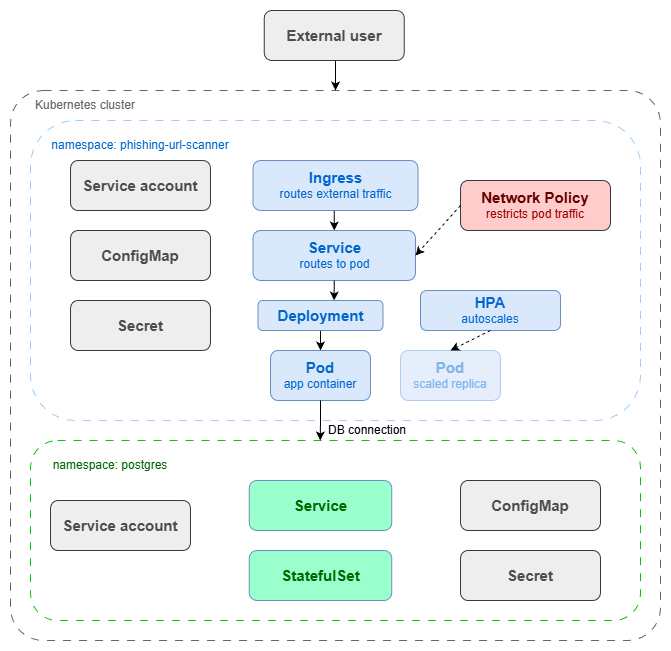

The diagram above was exported from draw.io. Its source (the exported page's mxGraphModel, read from the mxfile embedded in the PNG):
<mxGraphModel dx="742" dy="659" grid="1" gridSize="10" guides="1" tooltips="1" connect="1" arrows="1" fold="1" page="1" pageScale="1" pageWidth="1100" pageHeight="1100" math="0" shadow="0">
  <root>
    <mxCell id="0" />
    <mxCell id="1" parent="0" />
    <mxCell id="EHIid9m7S3otZDhhexOJ-1" parent="1" style="rounded=1;whiteSpace=wrap;html=1;fillColor=none;dashed=1;dashPattern=8 8;strokeColor=light-dark(#666666,#5C79A3);perimeterSpacing=0;arcSize=6;" value="" vertex="1">
      <mxGeometry height="550" width="650" x="200" y="170" as="geometry" />
    </mxCell>
    <mxCell id="EHIid9m7S3otZDhhexOJ-5" parent="1" style="rounded=1;whiteSpace=wrap;html=1;fillColor=none;dashed=1;strokeColor=#99CCFF;dashPattern=8 8;" value="" vertex="1">
      <mxGeometry height="300" width="610" x="220" y="200" as="geometry" />
    </mxCell>
    <mxCell id="EHIid9m7S3otZDhhexOJ-2" parent="1" style="text;html=1;whiteSpace=wrap;strokeColor=none;fillColor=none;align=center;verticalAlign=middle;rounded=0;" value="&lt;font style=&quot;color: rgb(102, 102, 102);&quot;&gt;Kubernetes cluster&lt;/font&gt;" vertex="1">
      <mxGeometry height="30" width="110" x="220" y="170" as="geometry" />
    </mxCell>
    <mxCell id="EHIid9m7S3otZDhhexOJ-33" edge="1" parent="1" source="EHIid9m7S3otZDhhexOJ-3" style="edgeStyle=orthogonalEdgeStyle;rounded=0;orthogonalLoop=1;jettySize=auto;html=1;exitX=0.5;exitY=1;exitDx=0;exitDy=0;entryX=0.5;entryY=0;entryDx=0;entryDy=0;" target="EHIid9m7S3otZDhhexOJ-14">
      <mxGeometry relative="1" as="geometry" />
    </mxCell>
    <mxCell id="EHIid9m7S3otZDhhexOJ-3" parent="1" style="rounded=1;whiteSpace=wrap;html=1;fillColor=#dae8fc;strokeColor=#6c8ebf;" value="&lt;font style=&quot;color: rgb(0, 102, 204);&quot;&gt;&lt;span style=&quot;font-weight: bold; font-size: 15px;&quot;&gt;Ingress&lt;/span&gt;&lt;br&gt;&lt;font&gt;routes external traffic&lt;/font&gt;&lt;/font&gt;" vertex="1">
      <mxGeometry height="50" width="165" x="442.5" y="240" as="geometry" />
    </mxCell>
    <mxCell id="EHIid9m7S3otZDhhexOJ-6" parent="1" style="text;html=1;whiteSpace=wrap;strokeColor=none;fillColor=none;align=center;verticalAlign=middle;rounded=0;" value="&lt;font style=&quot;color: rgb(0, 102, 204);&quot;&gt;namespace: phishing-url-scanner&lt;/font&gt;" vertex="1">
      <mxGeometry height="30" width="180" x="240" y="210" as="geometry" />
    </mxCell>
    <mxCell id="EHIid9m7S3otZDhhexOJ-7" parent="1" style="rounded=1;whiteSpace=wrap;html=1;fillColor=#eeeeee;strokeColor=#36393d;" value="&lt;font style=&quot;font-size: 15px; color: rgb(77, 77, 77);&quot;&gt;&lt;b style=&quot;&quot;&gt;Service account&lt;/b&gt;&lt;/font&gt;" vertex="1">
      <mxGeometry height="50" width="140" x="260" y="240" as="geometry" />
    </mxCell>
    <mxCell id="EHIid9m7S3otZDhhexOJ-8" parent="1" style="rounded=1;whiteSpace=wrap;html=1;fillColor=#eeeeee;strokeColor=#36393d;" value="&lt;font style=&quot;font-size: 15px; color: rgb(77, 77, 77);&quot;&gt;&lt;b style=&quot;&quot;&gt;ConfigMap&lt;/b&gt;&lt;/font&gt;" vertex="1">
      <mxGeometry height="50" width="140" x="260" y="310" as="geometry" />
    </mxCell>
    <mxCell id="EHIid9m7S3otZDhhexOJ-9" parent="1" style="rounded=1;whiteSpace=wrap;html=1;fillColor=#eeeeee;strokeColor=#36393d;" value="&lt;font style=&quot;font-size: 15px; color: rgb(77, 77, 77);&quot;&gt;&lt;b style=&quot;&quot;&gt;Secret&lt;/b&gt;&lt;/font&gt;" vertex="1">
      <mxGeometry height="50" width="140" x="260" y="380" as="geometry" />
    </mxCell>
    <mxCell id="EHIid9m7S3otZDhhexOJ-39" edge="1" parent="1" source="EHIid9m7S3otZDhhexOJ-12" style="edgeStyle=orthogonalEdgeStyle;rounded=0;orthogonalLoop=1;jettySize=auto;html=1;exitX=0.5;exitY=1;exitDx=0;exitDy=0;entryX=0.5;entryY=0;entryDx=0;entryDy=0;" target="EHIid9m7S3otZDhhexOJ-15">
      <mxGeometry relative="1" as="geometry" />
    </mxCell>
    <mxCell id="EHIid9m7S3otZDhhexOJ-12" parent="1" style="rounded=1;whiteSpace=wrap;html=1;fillColor=#dae8fc;strokeColor=#6c8ebf;" value="&lt;font style=&quot;font-size: 15px; color: rgb(0, 102, 204);&quot;&gt;&lt;b style=&quot;&quot;&gt;Deployment&lt;/b&gt;&lt;/font&gt;" vertex="1">
      <mxGeometry height="30" width="125" x="447.5" y="380" as="geometry" />
    </mxCell>
    <mxCell id="EHIid9m7S3otZDhhexOJ-13" parent="1" style="rounded=1;whiteSpace=wrap;html=1;fillColor=#dae8fc;strokeColor=#6c8ebf;" value="&lt;font style=&quot;font-size: 15px; color: rgb(0, 102, 204);&quot;&gt;&lt;b style=&quot;&quot;&gt;HPA&lt;/b&gt;&lt;/font&gt;&lt;div&gt;&lt;font style=&quot;color: rgb(0, 102, 204);&quot;&gt;autoscales&lt;/font&gt;&lt;/div&gt;" vertex="1">
      <mxGeometry height="40" width="140" x="610" y="370" as="geometry" />
    </mxCell>
    <mxCell id="EHIid9m7S3otZDhhexOJ-14" parent="1" style="rounded=1;whiteSpace=wrap;html=1;fillColor=#dae8fc;strokeColor=#6c8ebf;" value="&lt;font style=&quot;color: rgb(0, 102, 204);&quot;&gt;&lt;span style=&quot;font-size: 15px;&quot;&gt;&lt;b&gt;Service&lt;/b&gt;&lt;/span&gt;&lt;br&gt;&lt;font&gt;routes to pod&lt;/font&gt;&lt;/font&gt;" vertex="1">
      <mxGeometry height="50" width="162.5" x="442.5" y="310" as="geometry" />
    </mxCell>
    <mxCell id="EHIid9m7S3otZDhhexOJ-15" parent="1" style="rounded=1;whiteSpace=wrap;html=1;fillColor=#dae8fc;strokeColor=#6c8ebf;" value="&lt;font color=&quot;#0066cc&quot;&gt;&lt;span style=&quot;font-size: 15px;&quot;&gt;&lt;b&gt;Pod&lt;/b&gt;&lt;/span&gt;&lt;/font&gt;&lt;br&gt;&lt;div&gt;&lt;font style=&quot;color: rgb(0, 102, 204);&quot;&gt;app container&lt;/font&gt;&lt;/div&gt;" vertex="1">
      <mxGeometry height="50" width="100" x="460" y="430" as="geometry" />
    </mxCell>
    <mxCell id="EHIid9m7S3otZDhhexOJ-16" parent="1" style="rounded=1;whiteSpace=wrap;html=1;fillColor=#E6EEFC;strokeColor=light-dark(#b2ccf0, #5c79a3);" value="&lt;font style=&quot;color: light-dark(rgb(128, 181, 234), rgb(86, 174, 255));&quot;&gt;&lt;span style=&quot;font-size: 15px;&quot;&gt;&lt;b style=&quot;&quot;&gt;Pod&lt;/b&gt;&lt;/span&gt;&lt;/font&gt;&lt;br&gt;&lt;div&gt;&lt;font style=&quot;color: rgb(128, 181, 234);&quot;&gt;scaled replica&lt;/font&gt;&lt;/div&gt;" vertex="1">
      <mxGeometry height="50" width="100" x="590" y="430" as="geometry" />
    </mxCell>
    <mxCell id="EHIid9m7S3otZDhhexOJ-18" parent="1" style="rounded=1;whiteSpace=wrap;html=1;fillColor=#ffcccc;strokeColor=#36393d;" value="&lt;font&gt;&lt;span style=&quot;font-weight: bold; font-size: 15px;&quot;&gt;&lt;font style=&quot;color: rgb(102, 0, 0);&quot;&gt;Network Policy&lt;/font&gt;&lt;/span&gt;&lt;br&gt;&lt;font style=&quot;color: rgb(153, 0, 0);&quot;&gt;restricts pod traffic&lt;/font&gt;&lt;/font&gt;" vertex="1">
      <mxGeometry height="50" width="150" x="650" y="260" as="geometry" />
    </mxCell>
    <mxCell id="EHIid9m7S3otZDhhexOJ-19" parent="1" style="rounded=1;whiteSpace=wrap;html=1;fillColor=none;dashed=1;strokeColor=#00CC00;dashPattern=8 8;" value="" vertex="1">
      <mxGeometry height="180" width="610" x="220" y="520" as="geometry" />
    </mxCell>
    <mxCell id="EHIid9m7S3otZDhhexOJ-20" parent="1" style="text;html=1;whiteSpace=wrap;strokeColor=none;fillColor=none;align=center;verticalAlign=middle;rounded=0;" value="&lt;font style=&quot;color: rgb(0, 102, 0);&quot;&gt;namespace: postgres&lt;/font&gt;" vertex="1">
      <mxGeometry height="30" width="140" x="230" y="530" as="geometry" />
    </mxCell>
    <mxCell id="EHIid9m7S3otZDhhexOJ-21" parent="1" style="rounded=1;whiteSpace=wrap;html=1;fillColor=#99FFCC;strokeColor=#6c8ebf;" value="&lt;font&gt;&lt;span style=&quot;font-size: 15px;&quot;&gt;&lt;b style=&quot;&quot;&gt;&lt;font style=&quot;color: rgb(0, 102, 0);&quot;&gt;Service&lt;/font&gt;&lt;/b&gt;&lt;/span&gt;&lt;br&gt;&lt;/font&gt;" vertex="1">
      <mxGeometry height="50" width="142.5" x="438.75" y="560" as="geometry" />
    </mxCell>
    <mxCell id="EHIid9m7S3otZDhhexOJ-23" parent="1" style="rounded=1;whiteSpace=wrap;html=1;fillColor=#99FFCC;strokeColor=#6c8ebf;" value="&lt;font&gt;&lt;span style=&quot;font-size: 15px;&quot;&gt;&lt;b style=&quot;&quot;&gt;&lt;font style=&quot;color: rgb(0, 102, 0);&quot;&gt;StatefulSet&lt;/font&gt;&lt;/b&gt;&lt;/span&gt;&lt;br&gt;&lt;/font&gt;" vertex="1">
      <mxGeometry height="50" width="142.5" x="438.75" y="630" as="geometry" />
    </mxCell>
    <mxCell id="EHIid9m7S3otZDhhexOJ-24" parent="1" style="rounded=1;whiteSpace=wrap;html=1;fillColor=#eeeeee;strokeColor=#36393d;" value="&lt;font style=&quot;font-size: 15px; color: rgb(77, 77, 77);&quot;&gt;&lt;b style=&quot;&quot;&gt;ConfigMap&lt;/b&gt;&lt;/font&gt;" vertex="1">
      <mxGeometry height="50" width="140" x="650" y="560" as="geometry" />
    </mxCell>
    <mxCell id="EHIid9m7S3otZDhhexOJ-25" parent="1" style="rounded=1;whiteSpace=wrap;html=1;fillColor=#eeeeee;strokeColor=#36393d;" value="&lt;font style=&quot;font-size: 15px; color: rgb(77, 77, 77);&quot;&gt;&lt;b style=&quot;&quot;&gt;Secret&lt;/b&gt;&lt;/font&gt;" vertex="1">
      <mxGeometry height="50" width="140" x="650" y="630" as="geometry" />
    </mxCell>
    <mxCell id="EHIid9m7S3otZDhhexOJ-26" parent="1" style="rounded=1;whiteSpace=wrap;html=1;fillColor=#eeeeee;strokeColor=#36393d;" value="&lt;font style=&quot;font-size: 15px; color: rgb(77, 77, 77);&quot;&gt;&lt;b style=&quot;&quot;&gt;Service account&lt;/b&gt;&lt;/font&gt;" vertex="1">
      <mxGeometry height="50" width="140" x="240" y="580" as="geometry" />
    </mxCell>
    <mxCell id="EHIid9m7S3otZDhhexOJ-32" edge="1" parent="1" source="EHIid9m7S3otZDhhexOJ-30" style="edgeStyle=orthogonalEdgeStyle;rounded=0;orthogonalLoop=1;jettySize=auto;html=1;exitX=0.5;exitY=1;exitDx=0;exitDy=0;entryX=0.5;entryY=0;entryDx=0;entryDy=0;" target="EHIid9m7S3otZDhhexOJ-1">
      <mxGeometry relative="1" as="geometry" />
    </mxCell>
    <mxCell id="EHIid9m7S3otZDhhexOJ-30" parent="1" style="rounded=1;whiteSpace=wrap;html=1;fillColor=#eeeeee;strokeColor=#36393d;" value="&lt;font style=&quot;font-size: 15px; color: rgb(77, 77, 77);&quot;&gt;&lt;b style=&quot;&quot;&gt;External user&lt;/b&gt;&lt;/font&gt;" vertex="1">
      <mxGeometry height="50" width="140" x="453.75" y="90" as="geometry" />
    </mxCell>
    <mxCell id="EHIid9m7S3otZDhhexOJ-38" edge="1" parent="1" source="EHIid9m7S3otZDhhexOJ-14" style="edgeStyle=orthogonalEdgeStyle;rounded=0;orthogonalLoop=1;jettySize=auto;html=1;exitX=0.5;exitY=1;exitDx=0;exitDy=0;entryX=0.609;entryY=0;entryDx=0;entryDy=0;entryPerimeter=0;" target="EHIid9m7S3otZDhhexOJ-12">
      <mxGeometry relative="1" as="geometry" />
    </mxCell>
    <mxCell id="EHIid9m7S3otZDhhexOJ-42" edge="1" parent="1" source="EHIid9m7S3otZDhhexOJ-13" style="endArrow=classic;html=1;rounded=0;exitX=0.5;exitY=1;exitDx=0;exitDy=0;entryX=0.5;entryY=0;entryDx=0;entryDy=0;dashed=1;" target="EHIid9m7S3otZDhhexOJ-16" value="">
      <mxGeometry height="50" relative="1" width="50" as="geometry">
        <mxPoint x="570" y="470" as="sourcePoint" />
        <mxPoint x="620" y="420" as="targetPoint" />
      </mxGeometry>
    </mxCell>
    <mxCell id="EHIid9m7S3otZDhhexOJ-43" edge="1" parent="1" source="EHIid9m7S3otZDhhexOJ-18" style="endArrow=classic;html=1;rounded=0;exitX=0;exitY=0.5;exitDx=0;exitDy=0;entryX=1;entryY=0.5;entryDx=0;entryDy=0;dashed=1;" target="EHIid9m7S3otZDhhexOJ-14" value="">
      <mxGeometry height="50" relative="1" width="50" as="geometry">
        <mxPoint x="647.5" y="325" as="sourcePoint" />
        <mxPoint x="607.5" y="345" as="targetPoint" />
      </mxGeometry>
    </mxCell>
    <mxCell id="EHIid9m7S3otZDhhexOJ-47" edge="1" parent="1" source="EHIid9m7S3otZDhhexOJ-15" style="edgeStyle=orthogonalEdgeStyle;rounded=0;orthogonalLoop=1;jettySize=auto;html=1;exitX=0.5;exitY=1;exitDx=0;exitDy=0;entryX=0.475;entryY=0;entryDx=0;entryDy=0;entryPerimeter=0;" target="EHIid9m7S3otZDhhexOJ-19">
      <mxGeometry relative="1" as="geometry" />
    </mxCell>
    <mxCell id="EHIid9m7S3otZDhhexOJ-48" parent="1" style="text;html=1;whiteSpace=wrap;strokeColor=none;fillColor=none;align=center;verticalAlign=middle;rounded=0;" value="DB connection" vertex="1">
      <mxGeometry height="20" width="87.5" x="512.5" y="500" as="geometry" />
    </mxCell>
  </root>
</mxGraphModel>